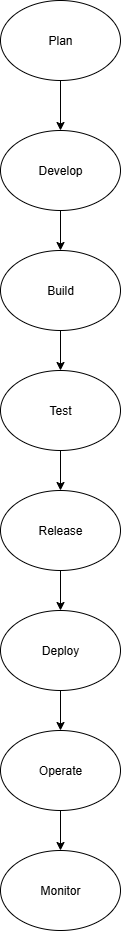

The diagram above was exported from draw.io. Its source (the exported page's mxGraphModel, read from the mxfile embedded in the PNG):
<mxGraphModel dx="1042" dy="562" grid="1" gridSize="10" guides="1" tooltips="1" connect="1" arrows="1" fold="1" page="1" pageScale="1" pageWidth="850" pageHeight="1100" math="0" shadow="0">
  <root>
    <mxCell id="0" />
    <mxCell id="1" parent="0" />
    <mxCell id="dd3K9ZsJVllJVO5ltNlK-50" value="" style="edgeStyle=orthogonalEdgeStyle;rounded=0;orthogonalLoop=1;jettySize=auto;html=1;" edge="1" parent="1" source="dd3K9ZsJVllJVO5ltNlK-1" target="dd3K9ZsJVllJVO5ltNlK-2">
      <mxGeometry relative="1" as="geometry" />
    </mxCell>
    <mxCell id="dd3K9ZsJVllJVO5ltNlK-1" value="Plan" style="ellipse;whiteSpace=wrap;html=1;" vertex="1" parent="1">
      <mxGeometry x="290" y="30" width="120" height="80" as="geometry" />
    </mxCell>
    <mxCell id="dd3K9ZsJVllJVO5ltNlK-49" value="" style="edgeStyle=orthogonalEdgeStyle;rounded=0;orthogonalLoop=1;jettySize=auto;html=1;" edge="1" parent="1" source="dd3K9ZsJVllJVO5ltNlK-2" target="dd3K9ZsJVllJVO5ltNlK-29">
      <mxGeometry relative="1" as="geometry" />
    </mxCell>
    <mxCell id="dd3K9ZsJVllJVO5ltNlK-2" value="Develop" style="ellipse;whiteSpace=wrap;html=1;" vertex="1" parent="1">
      <mxGeometry x="290" y="160" width="120" height="80" as="geometry" />
    </mxCell>
    <mxCell id="dd3K9ZsJVllJVO5ltNlK-16" value="" style="edgeStyle=orthogonalEdgeStyle;rounded=0;orthogonalLoop=1;jettySize=auto;html=1;" edge="1" parent="1">
      <mxGeometry relative="1" as="geometry">
        <mxPoint x="350" y="350" as="sourcePoint" />
        <mxPoint x="350" y="400" as="targetPoint" />
      </mxGeometry>
    </mxCell>
    <mxCell id="dd3K9ZsJVllJVO5ltNlK-10" value="Monitor" style="ellipse;whiteSpace=wrap;html=1;" vertex="1" parent="1">
      <mxGeometry x="290" y="880" width="120" height="80" as="geometry" />
    </mxCell>
    <mxCell id="dd3K9ZsJVllJVO5ltNlK-29" value="Build" style="ellipse;whiteSpace=wrap;html=1;" vertex="1" parent="1">
      <mxGeometry x="290" y="280" width="120" height="80" as="geometry" />
    </mxCell>
    <mxCell id="dd3K9ZsJVllJVO5ltNlK-37" value="" style="edgeStyle=orthogonalEdgeStyle;rounded=0;orthogonalLoop=1;jettySize=auto;html=1;" edge="1" parent="1" source="dd3K9ZsJVllJVO5ltNlK-30" target="dd3K9ZsJVllJVO5ltNlK-31">
      <mxGeometry relative="1" as="geometry" />
    </mxCell>
    <mxCell id="dd3K9ZsJVllJVO5ltNlK-30" value="Test" style="ellipse;whiteSpace=wrap;html=1;" vertex="1" parent="1">
      <mxGeometry x="290" y="400" width="120" height="80" as="geometry" />
    </mxCell>
    <mxCell id="dd3K9ZsJVllJVO5ltNlK-46" value="" style="edgeStyle=orthogonalEdgeStyle;rounded=0;orthogonalLoop=1;jettySize=auto;html=1;" edge="1" parent="1" source="dd3K9ZsJVllJVO5ltNlK-31" target="dd3K9ZsJVllJVO5ltNlK-45">
      <mxGeometry relative="1" as="geometry" />
    </mxCell>
    <mxCell id="dd3K9ZsJVllJVO5ltNlK-31" value="Release" style="ellipse;whiteSpace=wrap;html=1;" vertex="1" parent="1">
      <mxGeometry x="290" y="520" width="120" height="80" as="geometry" />
    </mxCell>
    <mxCell id="dd3K9ZsJVllJVO5ltNlK-51" value="" style="edgeStyle=orthogonalEdgeStyle;rounded=0;orthogonalLoop=1;jettySize=auto;html=1;" edge="1" parent="1" source="dd3K9ZsJVllJVO5ltNlK-34" target="dd3K9ZsJVllJVO5ltNlK-10">
      <mxGeometry relative="1" as="geometry" />
    </mxCell>
    <mxCell id="dd3K9ZsJVllJVO5ltNlK-34" value="Operate" style="ellipse;whiteSpace=wrap;html=1;" vertex="1" parent="1">
      <mxGeometry x="290" y="760" width="120" height="80" as="geometry" />
    </mxCell>
    <mxCell id="dd3K9ZsJVllJVO5ltNlK-47" value="" style="edgeStyle=orthogonalEdgeStyle;rounded=0;orthogonalLoop=1;jettySize=auto;html=1;" edge="1" parent="1" source="dd3K9ZsJVllJVO5ltNlK-45" target="dd3K9ZsJVllJVO5ltNlK-34">
      <mxGeometry relative="1" as="geometry" />
    </mxCell>
    <mxCell id="dd3K9ZsJVllJVO5ltNlK-45" value="Deploy" style="ellipse;whiteSpace=wrap;html=1;" vertex="1" parent="1">
      <mxGeometry x="290" y="640" width="120" height="80" as="geometry" />
    </mxCell>
  </root>
</mxGraphModel>